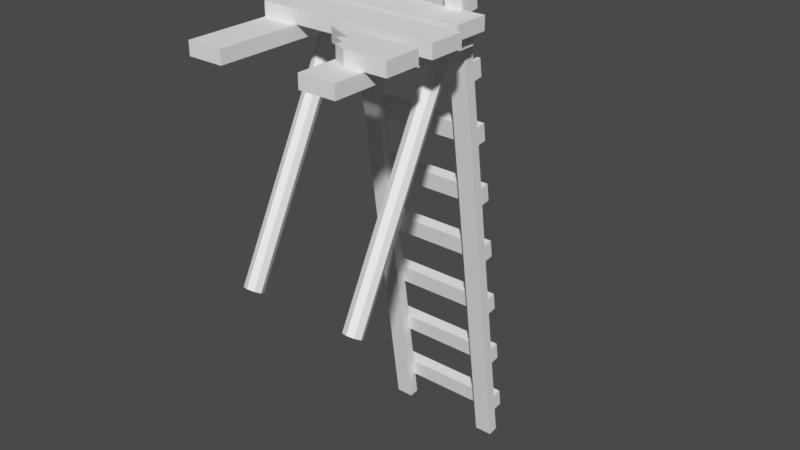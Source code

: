 # Source: Cliff_Face_Ladder.blend  (saved by Blender 2.79.0; exported with 4.5.12 LTS)
import bpy
from mathutils import Matrix  # noqa: F401  (used for matrix-valued properties, if any)

bpy.ops.wm.read_factory_settings(use_empty=True)
scene = bpy.context.scene
scene.name = 'Scene'

# ---- collections
col_collection_1 = bpy.data.collections.new('Collection 1'); scene.collection.children.link(col_collection_1)

# ---- world
world_world = bpy.data.worlds.new('World'); scene.world = world_world
world_world.color = (0.06681, 0.06681, 0.06681)
world_world.use_sun_shadow = False
world_world.sun_shadow_jitter_overblur = 0.0
world_world.cycles.sampling_method = 'MANUAL'

# ---- meshes
me_cube_006 = bpy.data.meshes.new('Cube.006')
me_cube_006.from_pydata([(-1.296, -0.1828, 0.1444), (1.296, -0.1828, 0.1444), (-1.296, 0.06808, 0.2228), (1.296, 0.06808, 0.2228), (-1.296, -0.06808, -0.2228), (1.296, -0.06808, -0.2228), (-1.296, 0.1828, -0.1444), (1.296, 0.1828, -0.1444), (-1.296, -0.5843, 1.43), (1.296, -0.5843, 1.43), (-1.296, -0.3334, 1.508), (1.296, -0.3334, 1.508), (-1.296, -0.4696, 1.062), (1.296, -0.4696, 1.062), (-1.296, -0.2187, 1.141), (1.296, -0.2187, 1.141), (-1.296, -0.9858, 2.715), (1.296, -0.9858, 2.715), (-1.296, -0.7349, 2.793), (1.296, -0.7349, 2.793), (-1.296, -0.871, 2.348), (1.296, -0.871, 2.348), (-1.296, -0.6202, 2.426), (1.296, -0.6202, 2.426), (-1.296, -1.387, 4.0), (1.296, -1.387, 4.0), (-1.296, -1.136, 4.079), (1.296, -1.136, 4.079), (-1.296, -1.273, 3.633), (1.296, -1.273, 3.633), (-1.296, -1.022, 3.711), (1.296, -1.022, 3.711), (-1.296, -1.789, 5.285), (1.296, -1.789, 5.285), (-1.296, -1.538, 5.364), (1.296, -1.538, 5.364), (-1.296, -1.674, 4.918), (1.296, -1.674, 4.918), (-1.296, -1.423, 4.997), (1.296, -1.423, 4.997), (-1.296, -2.19, 6.571), (1.296, -2.19, 6.571), (-1.296, -1.939, 6.649), (1.296, -1.939, 6.649), (-1.296, -2.075, 6.204), (1.296, -2.075, 6.204), (-1.296, -1.825, 6.282), (1.296, -1.825, 6.282), (-1.296, -2.592, 7.856), (1.296, -2.592, 7.856), (-1.296, -2.341, 7.934), (1.296, -2.341, 7.934), (-1.296, -2.477, 7.489), (1.296, -2.477, 7.489), (-1.296, -2.226, 7.567), (1.296, -2.226, 7.567), (-1.296, -2.993, 9.141), (1.296, -2.993, 9.141), (-1.296, -2.742, 9.22), (1.296, -2.742, 9.22), (-1.296, -2.878, 8.774), (1.296, -2.878, 8.774), (-1.296, -2.628, 8.852), (1.296, -2.628, 8.852)], [], [(0, 1, 3, 2), (2, 3, 7, 6), (6, 7, 5, 4), (4, 5, 1, 0), (2, 6, 4, 0), (7, 3, 1, 5), (8, 9, 11, 10), (10, 11, 15, 14), (14, 15, 13, 12), (12, 13, 9, 8), (10, 14, 12, 8), (15, 11, 9, 13), (16, 17, 19, 18), (18, 19, 23, 22), (22, 23, 21, 20), (20, 21, 17, 16), (18, 22, 20, 16), (23, 19, 17, 21), (24, 25, 27, 26), (26, 27, 31, 30), (30, 31, 29, 28), (28, 29, 25, 24), (26, 30, 28, 24), (31, 27, 25, 29), (32, 33, 35, 34), (34, 35, 39, 38), (38, 39, 37, 36), (36, 37, 33, 32), (34, 38, 36, 32), (39, 35, 33, 37), (40, 41, 43, 42), (42, 43, 47, 46), (46, 47, 45, 44), (44, 45, 41, 40), (42, 46, 44, 40), (47, 43, 41, 45), (48, 49, 51, 50), (50, 51, 55, 54), (54, 55, 53, 52), (52, 53, 49, 48), (50, 54, 52, 48), (55, 51, 49, 53), (56, 57, 59, 58), (58, 59, 63, 62), (62, 63, 61, 60), (60, 61, 57, 56), (58, 62, 60, 56), (63, 59, 57, 61)])
me_cube_006.use_remesh_preserve_volume = False
me_cube_006.use_remesh_preserve_attributes = False
me_cube_006.use_mirror_vertex_groups = False
me_cube_006.update()
me_cube_005 = bpy.data.meshes.new('Cube.005')
me_cube_005.from_pydata([(-0.1924, 1.526, -5.26), (-0.1924, -1.74, 5.193), (-0.1924, 1.74, -5.193), (-0.1924, -1.526, 5.26), (0.1924, 1.526, -5.26), (0.1924, -1.74, 5.193), (0.1924, 1.74, -5.193), (0.1924, -1.526, 5.26)], [], [(0, 1, 3, 2), (2, 3, 7, 6), (6, 7, 5, 4), (4, 5, 1, 0), (2, 6, 4, 0), (7, 3, 1, 5)])
me_cube_005.use_remesh_preserve_volume = False
me_cube_005.use_remesh_preserve_attributes = False
me_cube_005.use_mirror_vertex_groups = False
me_cube_005.update()
me_cylinder_001 = bpy.data.meshes.new('Cylinder.001')
me_cylinder_001.from_pydata([(2.311e-07, -1.396, -2.824), (-2.77e-16, 1.154, 2.106), (0.1434, -1.448, -2.794), (0.1434, 1.103, 2.136), (0.2028, -1.572, -2.723), (0.2028, 0.9787, 2.208), (0.1434, -1.696, -2.651), (0.1434, 0.8545, 2.279), (2.133e-07, -1.748, -2.621), (-1.773e-08, 0.8031, 2.309), (-0.1434, -1.696, -2.651), (-0.1434, 0.8545, 2.279), (-0.2028, -1.572, -2.723), (-0.2028, 0.9787, 2.208), (-0.1434, -1.448, -2.794), (-0.1434, 1.103, 2.136)], [], [(0, 1, 3, 2), (2, 3, 5, 4), (4, 5, 7, 6), (6, 7, 9, 8), (8, 9, 11, 10), (10, 11, 13, 12), (3, 1, 15, 13, 11, 9, 7, 5), (12, 13, 15, 14), (14, 15, 1, 0), (0, 2, 4, 6, 8, 10, 12, 14)])
me_cylinder_001.use_remesh_preserve_volume = False
me_cylinder_001.use_remesh_preserve_attributes = False
me_cylinder_001.use_mirror_vertex_groups = False
me_cylinder_001.update()
me_cube_004 = bpy.data.meshes.new('Cube.004')
me_cube_004.from_pydata([(1.02, -0.3902, -0.1434), (1.02, -0.3902, 0.1434), (0.03836, 0.3902, -0.1434), (0.03836, 0.3902, 0.1434), (1.911, -0.3902, -0.1434), (1.911, -0.3902, 0.1434), (1.911, 0.3902, -0.1434), (1.911, 0.3902, 0.1434), (0.3105, 0.2601, -0.1434), (0.6519, 0.1301, -0.1434), (0.5101, -1.163e-08, -0.1434), (0.7707, -0.1301, -0.1434), (0.7316, -0.2601, -0.1434), (0.7316, -0.2601, 0.1434), (0.7707, -0.1301, 0.1434), (0.5101, 1.163e-08, 0.1434), (0.6519, 0.1301, 0.1434), (0.3105, 0.2601, 0.1434)], [], [(0, 1, 13, 12), (2, 3, 7, 6), (6, 7, 5, 4), (4, 5, 1, 0), (2, 6, 4, 0, 12, 11, 10, 9, 8), (7, 3, 17, 16, 15, 14, 13, 1, 5), (8, 17, 3, 2), (12, 13, 14, 11), (11, 14, 15, 10), (10, 15, 16, 9), (9, 16, 17, 8)])
me_cube_004.use_remesh_preserve_volume = False
me_cube_004.use_remesh_preserve_attributes = False
me_cube_004.use_mirror_vertex_groups = False
me_cube_004.update()
me_cube_003 = bpy.data.meshes.new('Cube.003')
me_cube_003.from_pydata([(0.3902, -1.911, -0.1434), (0.3902, -1.911, 0.1434), (-0.3902, -1.911, -0.1434), (-0.3902, -1.911, 0.1434), (0.3902, 1.624, -0.1434), (0.3902, 1.624, 0.1434), (-0.3902, 1.624, -0.1434), (-0.3902, 1.624, 0.1434)], [], [(0, 1, 3, 2), (2, 3, 7, 6), (6, 7, 5, 4), (4, 5, 1, 0), (2, 6, 4, 0), (7, 3, 1, 5)])
me_cube_003.use_remesh_preserve_volume = False
me_cube_003.use_remesh_preserve_attributes = False
me_cube_003.use_mirror_vertex_groups = False
me_cube_003.update()
me_cube_009 = bpy.data.meshes.new('Cube.009')
me_cube_009.from_pydata([(-1.911, -0.3902, -0.1434), (-1.911, -0.3902, 0.1434), (-1.911, 0.3902, -0.1434), (-1.911, 0.3902, 0.1434), (1.911, -0.3902, -0.1434), (1.911, -0.3902, 0.1434), (1.911, 0.3902, -0.1434), (1.911, 0.3902, 0.1434)], [], [(0, 1, 3, 2), (2, 3, 7, 6), (6, 7, 5, 4), (4, 5, 1, 0), (2, 6, 4, 0), (7, 3, 1, 5)])
me_cube_009.use_remesh_preserve_volume = False
me_cube_009.use_remesh_preserve_attributes = False
me_cube_009.use_mirror_vertex_groups = False
me_cube_009.update()

# ---- objects
ob_cube_009 = bpy.data.objects.new('Cube.009', me_cube_006)
ob_cube_008 = bpy.data.objects.new('Cube.008', me_cube_005)
ob_cube_003 = bpy.data.objects.new('Cube.003', me_cube_005)
ob_cylinder_001 = bpy.data.objects.new('Cylinder.001', me_cylinder_001)
ob_cylinder = bpy.data.objects.new('Cylinder', me_cylinder_001)
ob_cube_007 = bpy.data.objects.new('Cube.007', me_cube_004)
ob_cube_006 = bpy.data.objects.new('Cube.006', me_cube_003)
ob_cube_005 = bpy.data.objects.new('Cube.005', me_cube_003)
ob_cube_004 = bpy.data.objects.new('Cube.004', me_cube_009)
ob_cube = bpy.data.objects.new('Cube', me_cube_009)

# ---- transforms, parenting, visibility, modifiers, constraints
ob_cube_009.location = (0.002348, 2.021, 0.7614)
ob_cube_009.rotation_euler = (-0.1589, -3.861e-17, 2.772e-18)
ob_cube_009.lineart.crease_threshold = 0.0
ob_cube_008.location = (1.138, 1.111, 5.425)
ob_cube_008.rotation_euler = (-0.1589, -3.861e-17, 2.772e-18)
ob_cube_008.lineart.crease_threshold = 0.0
ob_cube_003.location = (-1.133, 1.111, 5.425)
ob_cube_003.rotation_euler = (-0.1589, -3.861e-17, 2.772e-18)
ob_cube_003.lineart.crease_threshold = 0.0
ob_cylinder_001.location = (-1.357, -0.9338, 7.365)
ob_cylinder_001.lineart.crease_threshold = 0.0
ob_cylinder.location = (1.191, -0.9338, 7.365)
ob_cylinder.lineart.crease_threshold = 0.0
ob_cube_007.location = (0.1586, -2.169, 9.848)
ob_cube_007.lineart.crease_threshold = 0.0
ob_cube_006.location = (1.213, -1.315, 9.561)
ob_cube_006.lineart.crease_threshold = 0.0
ob_cube_005.location = (-1.359, -1.315, 9.561)
ob_cube_005.lineart.crease_threshold = 0.0
ob_cube_004.location = (0.1586, -1.044, 9.848)
ob_cube_004.lineart.crease_threshold = 0.0
ob_cube.location = (-0.1183, -0.02205, 9.848)
ob_cube.lineart.crease_threshold = 0.0

# ---- collection membership
col_collection_1.objects.link(ob_cube_009)
col_collection_1.objects.link(ob_cube_008)
col_collection_1.objects.link(ob_cube_003)
col_collection_1.objects.link(ob_cylinder_001)
col_collection_1.objects.link(ob_cylinder)
col_collection_1.objects.link(ob_cube_007)
col_collection_1.objects.link(ob_cube_006)
col_collection_1.objects.link(ob_cube_005)
col_collection_1.objects.link(ob_cube_004)
col_collection_1.objects.link(ob_cube)

# ---- scene / render settings (as saved in the file)
scene.frame_start = 1; scene.frame_end = 250; scene.frame_set(1)
scene.render.engine = 'BLENDER_EEVEE_NEXT'
scene.render.resolution_percentage = 50
scene.render.dither_intensity = 0.0
scene.cycles.use_denoising = False
scene.cycles.samples = 128
scene.cycles.sampling_pattern = 'TABULATED_SOBOL'
scene.cycles.use_adaptive_sampling = False
scene.cycles.use_light_tree = False
scene.cycles.blur_glossy = 0.0
scene.cycles.sample_clamp_indirect = 0.0
scene.view_settings.view_transform = 'Standard'
bpy.context.view_layer.update()

# ---- added for rendering (the .blend has no active camera and no usable light): camera, sun
cam_auto = bpy.data.cameras.new('AutoCamera')
cam_auto.lens = 50.0
cam_auto.sensor_width = 36.0
cam_auto.clip_end = 1000.0
ob_auto_camera = bpy.data.objects.new('AutoCamera', cam_auto)
scene.collection.objects.link(ob_auto_camera)
ob_auto_camera.location = (12.566, -14.8369, 15.4613)
ob_auto_camera.rotation_euler = (1.09748, -7.21219e-08, 0.694738)
scene.camera = ob_auto_camera
light_auto_sun = bpy.data.lights.new('AutoSun', 'SUN')
light_auto_sun.energy = 3.0
light_auto_sun.angle = 0.0523599
ob_auto_sun = bpy.data.objects.new('AutoSun', light_auto_sun)
scene.collection.objects.link(ob_auto_sun)
ob_auto_sun.rotation_euler = (0.872665, 0.174533, 0.523599)
bpy.context.view_layer.update()
